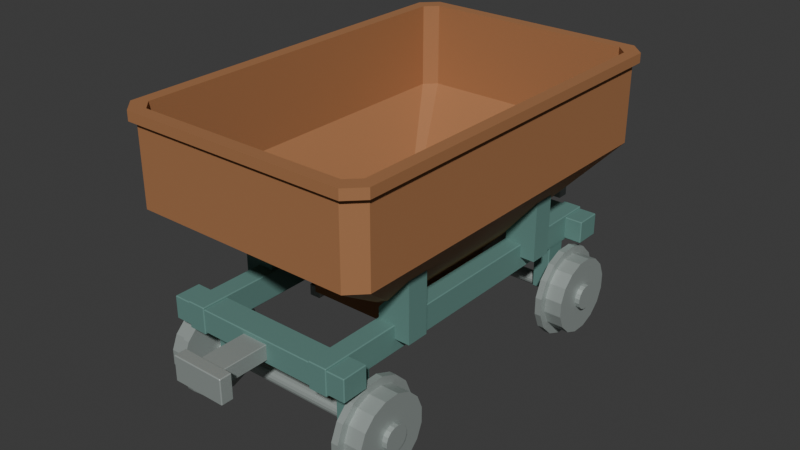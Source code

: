# Source: source.blend  (saved by Blender 4.3.34; exported with 4.5.12 LTS)
import bpy
from mathutils import Matrix  # noqa: F401  (used for matrix-valued properties, if any)

bpy.ops.wm.read_factory_settings(use_empty=True)
scene = bpy.context.scene
scene.name = 'Scene'

# ---- collections
col_collection = bpy.data.collections.new('Collection'); scene.collection.children.link(col_collection)

# ---- materials (node trees are filled in below, after node groups)
mat_oxideorange_hoppershell = bpy.data.materials.new('OxideOrange_HopperShell')
mat_oxideorange_hoppershell.diffuse_color = (0.4, 0.18, 0.075, 1.0)
mat_deepteal_supportframe = bpy.data.materials.new('DeepTeal_SupportFrame')
mat_deepteal_supportframe.diffuse_color = (0.13, 0.27, 0.24, 1.0)
mat_restrainedsteel_runninggear = bpy.data.materials.new('RestrainedSteel_RunningGear')
mat_restrainedsteel_runninggear.diffuse_color = (0.39, 0.44, 0.42, 1.0)

# ---- material node trees
mat_oxideorange_hoppershell.use_nodes = True; mat_oxideorange_hoppershell.node_tree.nodes.clear()
_N = mat_oxideorange_hoppershell.node_tree.nodes; _L = mat_oxideorange_hoppershell.node_tree.links
n0 = _N.new('ShaderNodeBsdfPrincipled'); n0.name = 'Principled BSDF'; n0.location = (10, 300)
n0.inputs[0].default_value = (0.4, 0.18, 0.075, 1.0)
n0.inputs[1].default_value = 0.08
n0.inputs[2].default_value = 0.71
n1 = _N.new('ShaderNodeOutputMaterial'); n1.name = 'Material Output'; n1.location = (300, 300)
_L.new(n0.outputs[0], n1.inputs[0])
n1.is_active_output = True
mat_deepteal_supportframe.use_nodes = True; mat_deepteal_supportframe.node_tree.nodes.clear()
_N = mat_deepteal_supportframe.node_tree.nodes; _L = mat_deepteal_supportframe.node_tree.links
n0 = _N.new('ShaderNodeBsdfPrincipled'); n0.name = 'Principled BSDF'; n0.location = (10, 300)
n0.inputs[0].default_value = (0.13, 0.27, 0.24, 1.0)
n0.inputs[1].default_value = 0.12
n0.inputs[2].default_value = 0.7
n1 = _N.new('ShaderNodeOutputMaterial'); n1.name = 'Material Output'; n1.location = (300, 300)
_L.new(n0.outputs[0], n1.inputs[0])
n1.is_active_output = True
mat_restrainedsteel_runninggear.use_nodes = True; mat_restrainedsteel_runninggear.node_tree.nodes.clear()
_N = mat_restrainedsteel_runninggear.node_tree.nodes; _L = mat_restrainedsteel_runninggear.node_tree.links
n0 = _N.new('ShaderNodeBsdfPrincipled'); n0.name = 'Principled BSDF'; n0.location = (10, 300)
n0.inputs[0].default_value = (0.39, 0.44, 0.42, 1.0)
n0.inputs[1].default_value = 0.42
n0.inputs[2].default_value = 0.58
n1 = _N.new('ShaderNodeOutputMaterial'); n1.name = 'Material Output'; n1.location = (300, 300)
_L.new(n0.outputs[0], n1.inputs[0])
n1.is_active_output = True

# ---- world
world_world = bpy.data.worlds.new('World'); scene.world = world_world
world_world.use_nodes = True; world_world.node_tree.nodes.clear()
_N = world_world.node_tree.nodes; _L = world_world.node_tree.links
n0 = _N.new('ShaderNodeOutputWorld'); n0.name = 'World Output'; n0.location = (300, 300)
n1 = _N.new('ShaderNodeBackground'); n1.name = 'Background'; n1.location = (10, 300)
n1.inputs[0].default_value = (0.05088, 0.05088, 0.05088, 1.0)
_L.new(n1.outputs[0], n0.inputs[0])
n0.is_active_output = True
world_world.color = (0.05088, 0.05088, 0.05088)
world_world.sun_shadow_jitter_overblur = 0.0

# ---- meshes
me_hopper_continuousthickopenshell = bpy.data.meshes.new('Hopper_ContinuousThickOpenShell')
me_hopper_continuousthickopenshell.from_pydata([(-0.22, -0.37, -0.52), (0.22, -0.37, -0.52), (0.25, -0.34, -0.52), (0.25, 0.34, -0.52), (0.22, 0.37, -0.52), (-0.22, 0.37, -0.52), (-0.25, 0.34, -0.52), (-0.25, -0.34, -0.52), (-0.22, -0.37, -0.42), (0.22, -0.37, -0.42), (0.25, -0.34, -0.42), (0.25, 0.34, -0.42), (0.22, 0.37, -0.42), (-0.22, 0.37, -0.42), (-0.25, 0.34, -0.42), (-0.25, -0.34, -0.42), (-0.57, -1.03, 0.06), (0.57, -1.03, 0.06), (0.65, -0.95, 0.06), (0.65, 0.95, 0.06), (0.57, 1.03, 0.06), (-0.57, 1.03, 0.06), (-0.65, 0.95, 0.06), (-0.65, -0.95, 0.06), (-0.57, -1.03, 0.47), (0.57, -1.03, 0.47), (0.65, -0.95, 0.47), (0.65, 0.95, 0.47), (0.57, 1.03, 0.47), (-0.57, 1.03, 0.47), (-0.65, 0.95, 0.47), (-0.65, -0.95, 0.47), (-0.595, -1.055, 0.47), (0.595, -1.055, 0.47), (0.675, -0.975, 0.47), (0.675, 0.975, 0.47), (0.595, 1.055, 0.47), (-0.595, 1.055, 0.47), (-0.675, 0.975, 0.47), (-0.675, -0.975, 0.47), (-0.595, -1.055, 0.52), (0.595, -1.055, 0.52), (0.675, -0.975, 0.52), (0.675, 0.975, 0.52), (0.595, 1.055, 0.52), (-0.595, 1.055, 0.52), (-0.675, 0.975, 0.52), (-0.675, -0.975, 0.52), (-0.55, -0.99, 0.52), (0.55, -0.99, 0.52), (0.61, -0.93, 0.52), (0.61, 0.93, 0.52), (0.55, 0.99, 0.52), (-0.55, 0.99, 0.52), (-0.61, 0.93, 0.52), (-0.61, -0.93, 0.52), (-0.55, -0.99, 0.08), (0.55, -0.99, 0.08), (0.61, -0.93, 0.08), (0.61, 0.93, 0.08), (0.55, 0.99, 0.08), (-0.55, 0.99, 0.08), (-0.61, 0.93, 0.08), (-0.61, -0.93, 0.08), (-0.19, -0.33, -0.4), (0.19, -0.33, -0.4), (0.21, -0.31, -0.4), (0.21, 0.31, -0.4), (0.19, 0.33, -0.4), (-0.19, 0.33, -0.4), (-0.21, 0.31, -0.4), (-0.21, -0.31, -0.4), (-0.19, -0.33, -0.52), (0.19, -0.33, -0.52), (0.21, -0.31, -0.52), (0.21, 0.31, -0.52), (0.19, 0.33, -0.52), (-0.19, 0.33, -0.52), (-0.21, 0.31, -0.52), (-0.21, -0.31, -0.52)], [], [(0, 1, 9, 8), (1, 2, 10, 9), (2, 3, 11, 10), (3, 4, 12, 11), (4, 5, 13, 12), (5, 6, 14, 13), (6, 7, 15, 14), (7, 0, 8, 15), (8, 9, 17, 16), (9, 10, 18, 17), (10, 11, 19, 18), (11, 12, 20, 19), (12, 13, 21, 20), (13, 14, 22, 21), (14, 15, 23, 22), (15, 8, 16, 23), (16, 17, 25, 24), (17, 18, 26, 25), (18, 19, 27, 26), (19, 20, 28, 27), (20, 21, 29, 28), (21, 22, 30, 29), (22, 23, 31, 30), (23, 16, 24, 31), (24, 25, 33, 32), (25, 26, 34, 33), (26, 27, 35, 34), (27, 28, 36, 35), (28, 29, 37, 36), (29, 30, 38, 37), (30, 31, 39, 38), (31, 24, 32, 39), (32, 33, 41, 40), (33, 34, 42, 41), (34, 35, 43, 42), (35, 36, 44, 43), (36, 37, 45, 44), (37, 38, 46, 45), (38, 39, 47, 46), (39, 32, 40, 47), (40, 41, 49, 48), (41, 42, 50, 49), (42, 43, 51, 50), (43, 44, 52, 51), (44, 45, 53, 52), (45, 46, 54, 53), (46, 47, 55, 54), (47, 40, 48, 55), (48, 49, 57, 56), (49, 50, 58, 57), (50, 51, 59, 58), (51, 52, 60, 59), (52, 53, 61, 60), (53, 54, 62, 61), (54, 55, 63, 62), (55, 48, 56, 63), (56, 57, 65, 64), (57, 58, 66, 65), (58, 59, 67, 66), (59, 60, 68, 67), (60, 61, 69, 68), (61, 62, 70, 69), (62, 63, 71, 70), (63, 56, 64, 71), (64, 65, 73, 72), (65, 66, 74, 73), (66, 67, 75, 74), (67, 68, 76, 75), (68, 69, 77, 76), (69, 70, 78, 77), (70, 71, 79, 78), (71, 64, 72, 79), (72, 73, 1, 0), (73, 74, 2, 1), (74, 75, 3, 2), (75, 76, 4, 3), (76, 77, 5, 4), (77, 78, 6, 5), (78, 79, 7, 6), (79, 72, 0, 7)])
me_hopper_continuousthickopenshell.materials.append(mat_oxideorange_hoppershell)
me_hopper_continuousthickopenshell.update()
me_chassis_left = bpy.data.meshes.new('Chassis_Left')
me_chassis_left.from_pydata([(-0.046, -0.975, -0.066), (-0.05, -0.971, -0.066), (-0.046, -0.971, -0.07), (0.046, -0.975, -0.066), (0.046, -0.971, -0.07), (0.05, -0.971, -0.066), (-0.05, 0.971, -0.066), (-0.046, 0.975, -0.066), (-0.046, 0.971, -0.07), (0.046, 0.975, -0.066), (0.05, 0.971, -0.066), (0.046, 0.971, -0.07), (-0.05, -0.971, 0.066), (-0.046, -0.975, 0.066), (-0.046, -0.971, 0.07), (0.046, -0.975, 0.066), (0.05, -0.971, 0.066), (0.046, -0.971, 0.07), (-0.05, 0.971, 0.066), (-0.046, 0.971, 0.07), (-0.046, 0.975, 0.066), (0.05, 0.971, 0.066), (0.046, 0.975, 0.066), (0.046, 0.971, 0.07)], [], [(1, 12, 18, 6), (2, 8, 11, 4), (14, 17, 23, 19), (5, 10, 21, 16), (7, 20, 22, 9), (0, 1, 2), (3, 4, 5), (6, 7, 8), (9, 10, 11), (12, 13, 14), (15, 16, 17), (18, 19, 20), (21, 22, 23), (2, 4, 3, 0), (1, 6, 8, 2), (7, 9, 11, 8), (4, 11, 10, 5), (14, 19, 18, 12), (13, 15, 17, 14), (16, 21, 23, 17), (19, 23, 22, 20), (0, 13, 12, 1), (5, 16, 15, 3), (6, 18, 20, 7), (9, 22, 21, 10), (0, 3, 15, 13)])
me_chassis_left.materials.append(mat_deepteal_supportframe)
me_chassis_left.update()
me_hopperbracket_left_front = bpy.data.meshes.new('HopperBracket_Left_Front')
me_hopperbracket_left_front.from_pydata([(0.08, -0.06, -0.15), (-0.09, -0.06, -0.15), (-0.09, -0.06, 0.182), (0.08, -0.06, -0.022), (0.08, 0.06, -0.15), (-0.09, 0.06, -0.15), (-0.09, 0.06, 0.182), (0.08, 0.06, -0.022)], [], [(3, 2, 1, 0), (4, 5, 6, 7), (0, 1, 5, 4), (1, 2, 6, 5), (2, 3, 7, 6), (3, 0, 4, 7)])
me_hopperbracket_left_front.materials.append(mat_deepteal_supportframe)
me_hopperbracket_left_front.update()
me_hopperbracket_left_rear = bpy.data.meshes.new('HopperBracket_Left_Rear')
me_hopperbracket_left_rear.from_pydata([(0.08, -0.06, -0.15), (-0.09, -0.06, -0.15), (-0.09, -0.06, 0.182), (0.08, -0.06, -0.022), (0.08, 0.06, -0.15), (-0.09, 0.06, -0.15), (-0.09, 0.06, 0.182), (0.08, 0.06, -0.022)], [], [(3, 2, 1, 0), (4, 5, 6, 7), (0, 1, 5, 4), (1, 2, 6, 5), (2, 3, 7, 6), (3, 0, 4, 7)])
me_hopperbracket_left_rear.materials.append(mat_deepteal_supportframe)
me_hopperbracket_left_rear.update()
me_gateguide_left = bpy.data.meshes.new('GateGuide_Left')
me_gateguide_left.from_pydata([(-0.028, -0.59, -0.028), (-0.03, -0.588, -0.028), (-0.028, -0.588, -0.03), (0.028, -0.59, -0.028), (0.028, -0.588, -0.03), (0.03, -0.588, -0.028), (-0.03, 0.588, -0.028), (-0.028, 0.59, -0.028), (-0.028, 0.588, -0.03), (0.028, 0.59, -0.028), (0.03, 0.588, -0.028), (0.028, 0.588, -0.03), (-0.03, -0.588, 0.028), (-0.028, -0.59, 0.028), (-0.028, -0.588, 0.03), (0.028, -0.59, 0.028), (0.03, -0.588, 0.028), (0.028, -0.588, 0.03), (-0.03, 0.588, 0.028), (-0.028, 0.588, 0.03), (-0.028, 0.59, 0.028), (0.03, 0.588, 0.028), (0.028, 0.59, 0.028), (0.028, 0.588, 0.03)], [], [(1, 12, 18, 6), (2, 8, 11, 4), (14, 17, 23, 19), (5, 10, 21, 16), (7, 20, 22, 9), (0, 1, 2), (3, 4, 5), (6, 7, 8), (9, 10, 11), (12, 13, 14), (15, 16, 17), (18, 19, 20), (21, 22, 23), (2, 4, 3, 0), (1, 6, 8, 2), (7, 9, 11, 8), (4, 11, 10, 5), (14, 19, 18, 12), (13, 15, 17, 14), (16, 21, 23, 17), (19, 23, 22, 20), (0, 13, 12, 1), (5, 16, 15, 3), (6, 18, 20, 7), (9, 22, 21, 10), (0, 3, 15, 13)])
me_gateguide_left.materials.append(mat_restrainedsteel_runninggear)
me_gateguide_left.update()
me_chassis_right = bpy.data.meshes.new('Chassis_Right')
me_chassis_right.from_pydata([(-0.046, -0.975, -0.066), (-0.05, -0.971, -0.066), (-0.046, -0.971, -0.07), (0.046, -0.975, -0.066), (0.046, -0.971, -0.07), (0.05, -0.971, -0.066), (-0.05, 0.971, -0.066), (-0.046, 0.975, -0.066), (-0.046, 0.971, -0.07), (0.046, 0.975, -0.066), (0.05, 0.971, -0.066), (0.046, 0.971, -0.07), (-0.05, -0.971, 0.066), (-0.046, -0.975, 0.066), (-0.046, -0.971, 0.07), (0.046, -0.975, 0.066), (0.05, -0.971, 0.066), (0.046, -0.971, 0.07), (-0.05, 0.971, 0.066), (-0.046, 0.971, 0.07), (-0.046, 0.975, 0.066), (0.05, 0.971, 0.066), (0.046, 0.975, 0.066), (0.046, 0.971, 0.07)], [], [(1, 12, 18, 6), (2, 8, 11, 4), (14, 17, 23, 19), (5, 10, 21, 16), (7, 20, 22, 9), (0, 1, 2), (3, 4, 5), (6, 7, 8), (9, 10, 11), (12, 13, 14), (15, 16, 17), (18, 19, 20), (21, 22, 23), (2, 4, 3, 0), (1, 6, 8, 2), (7, 9, 11, 8), (4, 11, 10, 5), (14, 19, 18, 12), (13, 15, 17, 14), (16, 21, 23, 17), (19, 23, 22, 20), (0, 13, 12, 1), (5, 16, 15, 3), (6, 18, 20, 7), (9, 22, 21, 10), (0, 3, 15, 13)])
me_chassis_right.materials.append(mat_deepteal_supportframe)
me_chassis_right.update()
me_hopperbracket_right_front = bpy.data.meshes.new('HopperBracket_Right_Front')
me_hopperbracket_right_front.from_pydata([(-0.08, -0.06, -0.15), (0.09, -0.06, -0.15), (0.09, -0.06, 0.182), (-0.08, -0.06, -0.022), (-0.08, 0.06, -0.15), (0.09, 0.06, -0.15), (0.09, 0.06, 0.182), (-0.08, 0.06, -0.022)], [], [(3, 0, 1, 2), (4, 7, 6, 5), (0, 4, 5, 1), (1, 5, 6, 2), (2, 6, 7, 3), (3, 7, 4, 0)])
me_hopperbracket_right_front.materials.append(mat_deepteal_supportframe)
me_hopperbracket_right_front.update()
me_hopperbracket_right_rear = bpy.data.meshes.new('HopperBracket_Right_Rear')
me_hopperbracket_right_rear.from_pydata([(-0.08, -0.06, -0.15), (0.09, -0.06, -0.15), (0.09, -0.06, 0.182), (-0.08, -0.06, -0.022), (-0.08, 0.06, -0.15), (0.09, 0.06, -0.15), (0.09, 0.06, 0.182), (-0.08, 0.06, -0.022)], [], [(3, 0, 1, 2), (4, 7, 6, 5), (0, 4, 5, 1), (1, 5, 6, 2), (2, 6, 7, 3), (3, 7, 4, 0)])
me_hopperbracket_right_rear.materials.append(mat_deepteal_supportframe)
me_hopperbracket_right_rear.update()
me_gateguide_right = bpy.data.meshes.new('GateGuide_Right')
me_gateguide_right.from_pydata([(-0.028, -0.59, -0.028), (-0.03, -0.588, -0.028), (-0.028, -0.588, -0.03), (0.028, -0.59, -0.028), (0.028, -0.588, -0.03), (0.03, -0.588, -0.028), (-0.03, 0.588, -0.028), (-0.028, 0.59, -0.028), (-0.028, 0.588, -0.03), (0.028, 0.59, -0.028), (0.03, 0.588, -0.028), (0.028, 0.588, -0.03), (-0.03, -0.588, 0.028), (-0.028, -0.59, 0.028), (-0.028, -0.588, 0.03), (0.028, -0.59, 0.028), (0.03, -0.588, 0.028), (0.028, -0.588, 0.03), (-0.03, 0.588, 0.028), (-0.028, 0.588, 0.03), (-0.028, 0.59, 0.028), (0.03, 0.588, 0.028), (0.028, 0.59, 0.028), (0.028, 0.588, 0.03)], [], [(1, 12, 18, 6), (2, 8, 11, 4), (14, 17, 23, 19), (5, 10, 21, 16), (7, 20, 22, 9), (0, 1, 2), (3, 4, 5), (6, 7, 8), (9, 10, 11), (12, 13, 14), (15, 16, 17), (18, 19, 20), (21, 22, 23), (2, 4, 3, 0), (1, 6, 8, 2), (7, 9, 11, 8), (4, 11, 10, 5), (14, 19, 18, 12), (13, 15, 17, 14), (16, 21, 23, 17), (19, 23, 22, 20), (0, 13, 12, 1), (5, 16, 15, 3), (6, 18, 20, 7), (9, 22, 21, 10), (0, 3, 15, 13)])
me_gateguide_right.materials.append(mat_restrainedsteel_runninggear)
me_gateguide_right.update()
me_gate_fixedpartlywithdrawn = bpy.data.meshes.new('Gate_FixedPartlyWithdrawn')
me_gate_fixedpartlywithdrawn.from_pydata([(-0.243, -0.375, -0.0105), (-0.245, -0.373, -0.0105), (-0.243, -0.373, -0.0125), (0.243, -0.375, -0.0105), (0.243, -0.373, -0.0125), (0.245, -0.373, -0.0105), (-0.245, 0.373, -0.0105), (-0.243, 0.375, -0.0105), (-0.243, 0.373, -0.0125), (0.243, 0.375, -0.0105), (0.245, 0.373, -0.0105), (0.243, 0.373, -0.0125), (-0.245, -0.373, 0.0105), (-0.243, -0.375, 0.0105), (-0.243, -0.373, 0.0125), (0.243, -0.375, 0.0105), (0.245, -0.373, 0.0105), (0.243, -0.373, 0.0125), (-0.245, 0.373, 0.0105), (-0.243, 0.373, 0.0125), (-0.243, 0.375, 0.0105), (0.245, 0.373, 0.0105), (0.243, 0.375, 0.0105), (0.243, 0.373, 0.0125)], [], [(1, 12, 18, 6), (2, 8, 11, 4), (14, 17, 23, 19), (5, 10, 21, 16), (7, 20, 22, 9), (0, 1, 2), (3, 4, 5), (6, 7, 8), (9, 10, 11), (12, 13, 14), (15, 16, 17), (18, 19, 20), (21, 22, 23), (2, 4, 3, 0), (1, 6, 8, 2), (7, 9, 11, 8), (4, 11, 10, 5), (14, 19, 18, 12), (13, 15, 17, 14), (16, 21, 23, 17), (19, 23, 22, 20), (0, 13, 12, 1), (5, 16, 15, 3), (6, 18, 20, 7), (9, 22, 21, 10), (0, 3, 15, 13)])
me_gate_fixedpartlywithdrawn.materials.append(mat_restrainedsteel_runninggear)
me_gate_fixedpartlywithdrawn.update()
me_crossmember_front = bpy.data.meshes.new('Crossmember_Front')
me_crossmember_front.from_pydata([(-0.511, -0.07, -0.056), (-0.515, -0.066, -0.056), (-0.511, -0.066, -0.06), (0.511, -0.07, -0.056), (0.511, -0.066, -0.06), (0.515, -0.066, -0.056), (-0.515, 0.066, -0.056), (-0.511, 0.07, -0.056), (-0.511, 0.066, -0.06), (0.511, 0.07, -0.056), (0.515, 0.066, -0.056), (0.511, 0.066, -0.06), (-0.515, -0.066, 0.056), (-0.511, -0.07, 0.056), (-0.511, -0.066, 0.06), (0.511, -0.07, 0.056), (0.515, -0.066, 0.056), (0.511, -0.066, 0.06), (-0.515, 0.066, 0.056), (-0.511, 0.066, 0.06), (-0.511, 0.07, 0.056), (0.515, 0.066, 0.056), (0.511, 0.07, 0.056), (0.511, 0.066, 0.06)], [], [(1, 12, 18, 6), (2, 8, 11, 4), (14, 17, 23, 19), (5, 10, 21, 16), (7, 20, 22, 9), (0, 1, 2), (3, 4, 5), (6, 7, 8), (9, 10, 11), (12, 13, 14), (15, 16, 17), (18, 19, 20), (21, 22, 23), (2, 4, 3, 0), (1, 6, 8, 2), (7, 9, 11, 8), (4, 11, 10, 5), (14, 19, 18, 12), (13, 15, 17, 14), (16, 21, 23, 17), (19, 23, 22, 20), (0, 13, 12, 1), (5, 16, 15, 3), (6, 18, 20, 7), (9, 22, 21, 10), (0, 3, 15, 13)])
me_crossmember_front.materials.append(mat_deepteal_supportframe)
me_crossmember_front.update()
me_crossmember_rear = bpy.data.meshes.new('Crossmember_Rear')
me_crossmember_rear.from_pydata([(-0.511, -0.07, -0.056), (-0.515, -0.066, -0.056), (-0.511, -0.066, -0.06), (0.511, -0.07, -0.056), (0.511, -0.066, -0.06), (0.515, -0.066, -0.056), (-0.515, 0.066, -0.056), (-0.511, 0.07, -0.056), (-0.511, 0.066, -0.06), (0.511, 0.07, -0.056), (0.515, 0.066, -0.056), (0.511, 0.066, -0.06), (-0.515, -0.066, 0.056), (-0.511, -0.07, 0.056), (-0.511, -0.066, 0.06), (0.511, -0.07, 0.056), (0.515, -0.066, 0.056), (0.511, -0.066, 0.06), (-0.515, 0.066, 0.056), (-0.511, 0.066, 0.06), (-0.511, 0.07, 0.056), (0.515, 0.066, 0.056), (0.511, 0.07, 0.056), (0.511, 0.066, 0.06)], [], [(1, 12, 18, 6), (2, 8, 11, 4), (14, 17, 23, 19), (5, 10, 21, 16), (7, 20, 22, 9), (0, 1, 2), (3, 4, 5), (6, 7, 8), (9, 10, 11), (12, 13, 14), (15, 16, 17), (18, 19, 20), (21, 22, 23), (2, 4, 3, 0), (1, 6, 8, 2), (7, 9, 11, 8), (4, 11, 10, 5), (14, 19, 18, 12), (13, 15, 17, 14), (16, 21, 23, 17), (19, 23, 22, 20), (0, 13, 12, 1), (5, 16, 15, 3), (6, 18, 20, 7), (9, 22, 21, 10), (0, 3, 15, 13)])
me_crossmember_rear.materials.append(mat_deepteal_supportframe)
me_crossmember_rear.update()
me_axle_front = bpy.data.meshes.new('Axle_Front')
me_axle_front.from_pydata([(-0.58, 0.006962, 0.035), (-0.58, 0.01983, 0.02967), (-0.58, 0.02967, 0.01983), (-0.58, 0.035, 0.006962), (-0.58, 0.035, -0.006962), (-0.58, 0.02967, -0.01983), (-0.58, 0.01983, -0.02967), (-0.58, 0.006962, -0.035), (-0.58, -0.006962, -0.035), (-0.58, -0.01983, -0.02967), (-0.58, -0.02967, -0.01983), (-0.58, -0.035, -0.006962), (-0.58, -0.035, 0.006962), (-0.58, -0.02967, 0.01983), (-0.58, -0.01983, 0.02967), (-0.58, -0.006962, 0.035), (0.58, 0.006962, 0.035), (0.58, 0.01983, 0.02967), (0.58, 0.02967, 0.01983), (0.58, 0.035, 0.006962), (0.58, 0.035, -0.006962), (0.58, 0.02967, -0.01983), (0.58, 0.01983, -0.02967), (0.58, 0.006962, -0.035), (0.58, -0.006962, -0.035), (0.58, -0.01983, -0.02967), (0.58, -0.02967, -0.01983), (0.58, -0.035, -0.006962), (0.58, -0.035, 0.006962), (0.58, -0.02967, 0.01983), (0.58, -0.01983, 0.02967), (0.58, -0.006962, 0.035)], [], [(15, 0, 1, 2, 3, 4, 5, 6, 7, 8, 9, 10, 11, 12, 13, 14), (16, 31, 30, 29, 28, 27, 26, 25, 24, 23, 22, 21, 20, 19, 18, 17), (0, 16, 17, 1), (1, 17, 18, 2), (2, 18, 19, 3), (3, 19, 20, 4), (4, 20, 21, 5), (5, 21, 22, 6), (6, 22, 23, 7), (7, 23, 24, 8), (8, 24, 25, 9), (9, 25, 26, 10), (10, 26, 27, 11), (11, 27, 28, 12), (12, 28, 29, 13), (13, 29, 30, 14), (14, 30, 31, 15), (15, 31, 16, 0)])
me_axle_front.materials.append(mat_restrainedsteel_runninggear)
me_axle_front.update()
me_tread_left_front = bpy.data.meshes.new('Tread_Left_Front')
me_tread_left_front.from_pydata([(-0.05, 0.03978, 0.2), (-0.05, 0.1133, 0.1696), (-0.05, 0.1696, 0.1133), (-0.05, 0.2, 0.03978), (-0.05, 0.2, -0.03978), (-0.05, 0.1696, -0.1133), (-0.05, 0.1133, -0.1696), (-0.05, 0.03978, -0.2), (-0.05, -0.03978, -0.2), (-0.05, -0.1133, -0.1696), (-0.05, -0.1696, -0.1133), (-0.05, -0.2, -0.03978), (-0.05, -0.2, 0.03978), (-0.05, -0.1696, 0.1133), (-0.05, -0.1133, 0.1696), (-0.05, -0.03978, 0.2), (0.05, 0.03978, 0.2), (0.05, 0.1133, 0.1696), (0.05, 0.1696, 0.1133), (0.05, 0.2, 0.03978), (0.05, 0.2, -0.03978), (0.05, 0.1696, -0.1133), (0.05, 0.1133, -0.1696), (0.05, 0.03978, -0.2), (0.05, -0.03978, -0.2), (0.05, -0.1133, -0.1696), (0.05, -0.1696, -0.1133), (0.05, -0.2, -0.03978), (0.05, -0.2, 0.03978), (0.05, -0.1696, 0.1133), (0.05, -0.1133, 0.1696), (0.05, -0.03978, 0.2)], [], [(15, 0, 1, 2, 3, 4, 5, 6, 7, 8, 9, 10, 11, 12, 13, 14), (16, 31, 30, 29, 28, 27, 26, 25, 24, 23, 22, 21, 20, 19, 18, 17), (0, 16, 17, 1), (1, 17, 18, 2), (2, 18, 19, 3), (3, 19, 20, 4), (4, 20, 21, 5), (5, 21, 22, 6), (6, 22, 23, 7), (7, 23, 24, 8), (8, 24, 25, 9), (9, 25, 26, 10), (10, 26, 27, 11), (11, 27, 28, 12), (12, 28, 29, 13), (13, 29, 30, 14), (14, 30, 31, 15), (15, 31, 16, 0)])
me_tread_left_front.materials.append(mat_restrainedsteel_runninggear)
me_tread_left_front.update()
me_flange_left_front = bpy.data.meshes.new('Flange_Left_Front')
me_flange_left_front.from_pydata([(-0.0175, 0.04774, 0.24), (-0.0175, 0.1359, 0.2035), (-0.0175, 0.2035, 0.1359), (-0.0175, 0.24, 0.04774), (-0.0175, 0.24, -0.04774), (-0.0175, 0.2035, -0.1359), (-0.0175, 0.1359, -0.2035), (-0.0175, 0.04774, -0.24), (-0.0175, -0.04774, -0.24), (-0.0175, -0.1359, -0.2035), (-0.0175, -0.2035, -0.1359), (-0.0175, -0.24, -0.04774), (-0.0175, -0.24, 0.04774), (-0.0175, -0.2035, 0.1359), (-0.0175, -0.1359, 0.2035), (-0.0175, -0.04774, 0.24), (0.0175, 0.04774, 0.24), (0.0175, 0.1359, 0.2035), (0.0175, 0.2035, 0.1359), (0.0175, 0.24, 0.04774), (0.0175, 0.24, -0.04774), (0.0175, 0.2035, -0.1359), (0.0175, 0.1359, -0.2035), (0.0175, 0.04774, -0.24), (0.0175, -0.04774, -0.24), (0.0175, -0.1359, -0.2035), (0.0175, -0.2035, -0.1359), (0.0175, -0.24, -0.04774), (0.0175, -0.24, 0.04774), (0.0175, -0.2035, 0.1359), (0.0175, -0.1359, 0.2035), (0.0175, -0.04774, 0.24)], [], [(15, 0, 1, 2, 3, 4, 5, 6, 7, 8, 9, 10, 11, 12, 13, 14), (16, 31, 30, 29, 28, 27, 26, 25, 24, 23, 22, 21, 20, 19, 18, 17), (0, 16, 17, 1), (1, 17, 18, 2), (2, 18, 19, 3), (3, 19, 20, 4), (4, 20, 21, 5), (5, 21, 22, 6), (6, 22, 23, 7), (7, 23, 24, 8), (8, 24, 25, 9), (9, 25, 26, 10), (10, 26, 27, 11), (11, 27, 28, 12), (12, 28, 29, 13), (13, 29, 30, 14), (14, 30, 31, 15), (15, 31, 16, 0)])
me_flange_left_front.materials.append(mat_restrainedsteel_runninggear)
me_flange_left_front.update()
me_hub_left_front = bpy.data.meshes.new('Hub_Left_Front')
me_hub_left_front.from_pydata([(-0.02, 0.01293, 0.065), (-0.02, 0.03682, 0.0551), (-0.02, 0.0551, 0.03682), (-0.02, 0.065, 0.01293), (-0.02, 0.065, -0.01293), (-0.02, 0.0551, -0.03682), (-0.02, 0.03682, -0.0551), (-0.02, 0.01293, -0.065), (-0.02, -0.01293, -0.065), (-0.02, -0.03682, -0.0551), (-0.02, -0.0551, -0.03682), (-0.02, -0.065, -0.01293), (-0.02, -0.065, 0.01293), (-0.02, -0.0551, 0.03682), (-0.02, -0.03682, 0.0551), (-0.02, -0.01293, 0.065), (0.02, 0.01293, 0.065), (0.02, 0.03682, 0.0551), (0.02, 0.0551, 0.03682), (0.02, 0.065, 0.01293), (0.02, 0.065, -0.01293), (0.02, 0.0551, -0.03682), (0.02, 0.03682, -0.0551), (0.02, 0.01293, -0.065), (0.02, -0.01293, -0.065), (0.02, -0.03682, -0.0551), (0.02, -0.0551, -0.03682), (0.02, -0.065, -0.01293), (0.02, -0.065, 0.01293), (0.02, -0.0551, 0.03682), (0.02, -0.03682, 0.0551), (0.02, -0.01293, 0.065)], [], [(15, 0, 1, 2, 3, 4, 5, 6, 7, 8, 9, 10, 11, 12, 13, 14), (16, 31, 30, 29, 28, 27, 26, 25, 24, 23, 22, 21, 20, 19, 18, 17), (0, 16, 17, 1), (1, 17, 18, 2), (2, 18, 19, 3), (3, 19, 20, 4), (4, 20, 21, 5), (5, 21, 22, 6), (6, 22, 23, 7), (7, 23, 24, 8), (8, 24, 25, 9), (9, 25, 26, 10), (10, 26, 27, 11), (11, 27, 28, 12), (12, 28, 29, 13), (13, 29, 30, 14), (14, 30, 31, 15), (15, 31, 16, 0)])
me_hub_left_front.materials.append(mat_restrainedsteel_runninggear)
me_hub_left_front.update()
me_axlehanger_left_front = bpy.data.meshes.new('AxleHanger_Left_Front')
me_axlehanger_left_front.from_pydata([(-0.041, -0.06, -0.136), (-0.045, -0.056, -0.136), (-0.041, -0.056, -0.14), (0.041, -0.06, -0.136), (0.041, -0.056, -0.14), (0.045, -0.056, -0.136), (-0.045, 0.056, -0.136), (-0.041, 0.06, -0.136), (-0.041, 0.056, -0.14), (0.041, 0.06, -0.136), (0.045, 0.056, -0.136), (0.041, 0.056, -0.14), (-0.045, -0.056, 0.136), (-0.041, -0.06, 0.136), (-0.041, -0.056, 0.14), (0.041, -0.06, 0.136), (0.045, -0.056, 0.136), (0.041, -0.056, 0.14), (-0.045, 0.056, 0.136), (-0.041, 0.056, 0.14), (-0.041, 0.06, 0.136), (0.045, 0.056, 0.136), (0.041, 0.06, 0.136), (0.041, 0.056, 0.14)], [], [(1, 12, 18, 6), (2, 8, 11, 4), (14, 17, 23, 19), (5, 10, 21, 16), (7, 20, 22, 9), (0, 1, 2), (3, 4, 5), (6, 7, 8), (9, 10, 11), (12, 13, 14), (15, 16, 17), (18, 19, 20), (21, 22, 23), (2, 4, 3, 0), (1, 6, 8, 2), (7, 9, 11, 8), (4, 11, 10, 5), (14, 19, 18, 12), (13, 15, 17, 14), (16, 21, 23, 17), (19, 23, 22, 20), (0, 13, 12, 1), (5, 16, 15, 3), (6, 18, 20, 7), (9, 22, 21, 10), (0, 3, 15, 13)])
me_axlehanger_left_front.materials.append(mat_deepteal_supportframe)
me_axlehanger_left_front.update()
me_tread_right_front = bpy.data.meshes.new('Tread_Right_Front')
me_tread_right_front.from_pydata([(-0.05, 0.03978, 0.2), (-0.05, 0.1133, 0.1696), (-0.05, 0.1696, 0.1133), (-0.05, 0.2, 0.03978), (-0.05, 0.2, -0.03978), (-0.05, 0.1696, -0.1133), (-0.05, 0.1133, -0.1696), (-0.05, 0.03978, -0.2), (-0.05, -0.03978, -0.2), (-0.05, -0.1133, -0.1696), (-0.05, -0.1696, -0.1133), (-0.05, -0.2, -0.03978), (-0.05, -0.2, 0.03978), (-0.05, -0.1696, 0.1133), (-0.05, -0.1133, 0.1696), (-0.05, -0.03978, 0.2), (0.05, 0.03978, 0.2), (0.05, 0.1133, 0.1696), (0.05, 0.1696, 0.1133), (0.05, 0.2, 0.03978), (0.05, 0.2, -0.03978), (0.05, 0.1696, -0.1133), (0.05, 0.1133, -0.1696), (0.05, 0.03978, -0.2), (0.05, -0.03978, -0.2), (0.05, -0.1133, -0.1696), (0.05, -0.1696, -0.1133), (0.05, -0.2, -0.03978), (0.05, -0.2, 0.03978), (0.05, -0.1696, 0.1133), (0.05, -0.1133, 0.1696), (0.05, -0.03978, 0.2)], [], [(15, 0, 1, 2, 3, 4, 5, 6, 7, 8, 9, 10, 11, 12, 13, 14), (16, 31, 30, 29, 28, 27, 26, 25, 24, 23, 22, 21, 20, 19, 18, 17), (0, 16, 17, 1), (1, 17, 18, 2), (2, 18, 19, 3), (3, 19, 20, 4), (4, 20, 21, 5), (5, 21, 22, 6), (6, 22, 23, 7), (7, 23, 24, 8), (8, 24, 25, 9), (9, 25, 26, 10), (10, 26, 27, 11), (11, 27, 28, 12), (12, 28, 29, 13), (13, 29, 30, 14), (14, 30, 31, 15), (15, 31, 16, 0)])
me_tread_right_front.materials.append(mat_restrainedsteel_runninggear)
me_tread_right_front.update()
me_flange_right_front = bpy.data.meshes.new('Flange_Right_Front')
me_flange_right_front.from_pydata([(-0.0175, 0.04774, 0.24), (-0.0175, 0.1359, 0.2035), (-0.0175, 0.2035, 0.1359), (-0.0175, 0.24, 0.04774), (-0.0175, 0.24, -0.04774), (-0.0175, 0.2035, -0.1359), (-0.0175, 0.1359, -0.2035), (-0.0175, 0.04774, -0.24), (-0.0175, -0.04774, -0.24), (-0.0175, -0.1359, -0.2035), (-0.0175, -0.2035, -0.1359), (-0.0175, -0.24, -0.04774), (-0.0175, -0.24, 0.04774), (-0.0175, -0.2035, 0.1359), (-0.0175, -0.1359, 0.2035), (-0.0175, -0.04774, 0.24), (0.0175, 0.04774, 0.24), (0.0175, 0.1359, 0.2035), (0.0175, 0.2035, 0.1359), (0.0175, 0.24, 0.04774), (0.0175, 0.24, -0.04774), (0.0175, 0.2035, -0.1359), (0.0175, 0.1359, -0.2035), (0.0175, 0.04774, -0.24), (0.0175, -0.04774, -0.24), (0.0175, -0.1359, -0.2035), (0.0175, -0.2035, -0.1359), (0.0175, -0.24, -0.04774), (0.0175, -0.24, 0.04774), (0.0175, -0.2035, 0.1359), (0.0175, -0.1359, 0.2035), (0.0175, -0.04774, 0.24)], [], [(15, 0, 1, 2, 3, 4, 5, 6, 7, 8, 9, 10, 11, 12, 13, 14), (16, 31, 30, 29, 28, 27, 26, 25, 24, 23, 22, 21, 20, 19, 18, 17), (0, 16, 17, 1), (1, 17, 18, 2), (2, 18, 19, 3), (3, 19, 20, 4), (4, 20, 21, 5), (5, 21, 22, 6), (6, 22, 23, 7), (7, 23, 24, 8), (8, 24, 25, 9), (9, 25, 26, 10), (10, 26, 27, 11), (11, 27, 28, 12), (12, 28, 29, 13), (13, 29, 30, 14), (14, 30, 31, 15), (15, 31, 16, 0)])
me_flange_right_front.materials.append(mat_restrainedsteel_runninggear)
me_flange_right_front.update()
me_hub_right_front = bpy.data.meshes.new('Hub_Right_Front')
me_hub_right_front.from_pydata([(-0.02, 0.01293, 0.065), (-0.02, 0.03682, 0.0551), (-0.02, 0.0551, 0.03682), (-0.02, 0.065, 0.01293), (-0.02, 0.065, -0.01293), (-0.02, 0.0551, -0.03682), (-0.02, 0.03682, -0.0551), (-0.02, 0.01293, -0.065), (-0.02, -0.01293, -0.065), (-0.02, -0.03682, -0.0551), (-0.02, -0.0551, -0.03682), (-0.02, -0.065, -0.01293), (-0.02, -0.065, 0.01293), (-0.02, -0.0551, 0.03682), (-0.02, -0.03682, 0.0551), (-0.02, -0.01293, 0.065), (0.02, 0.01293, 0.065), (0.02, 0.03682, 0.0551), (0.02, 0.0551, 0.03682), (0.02, 0.065, 0.01293), (0.02, 0.065, -0.01293), (0.02, 0.0551, -0.03682), (0.02, 0.03682, -0.0551), (0.02, 0.01293, -0.065), (0.02, -0.01293, -0.065), (0.02, -0.03682, -0.0551), (0.02, -0.0551, -0.03682), (0.02, -0.065, -0.01293), (0.02, -0.065, 0.01293), (0.02, -0.0551, 0.03682), (0.02, -0.03682, 0.0551), (0.02, -0.01293, 0.065)], [], [(15, 0, 1, 2, 3, 4, 5, 6, 7, 8, 9, 10, 11, 12, 13, 14), (16, 31, 30, 29, 28, 27, 26, 25, 24, 23, 22, 21, 20, 19, 18, 17), (0, 16, 17, 1), (1, 17, 18, 2), (2, 18, 19, 3), (3, 19, 20, 4), (4, 20, 21, 5), (5, 21, 22, 6), (6, 22, 23, 7), (7, 23, 24, 8), (8, 24, 25, 9), (9, 25, 26, 10), (10, 26, 27, 11), (11, 27, 28, 12), (12, 28, 29, 13), (13, 29, 30, 14), (14, 30, 31, 15), (15, 31, 16, 0)])
me_hub_right_front.materials.append(mat_restrainedsteel_runninggear)
me_hub_right_front.update()
me_axlehanger_right_front = bpy.data.meshes.new('AxleHanger_Right_Front')
me_axlehanger_right_front.from_pydata([(-0.041, -0.06, -0.136), (-0.045, -0.056, -0.136), (-0.041, -0.056, -0.14), (0.041, -0.06, -0.136), (0.041, -0.056, -0.14), (0.045, -0.056, -0.136), (-0.045, 0.056, -0.136), (-0.041, 0.06, -0.136), (-0.041, 0.056, -0.14), (0.041, 0.06, -0.136), (0.045, 0.056, -0.136), (0.041, 0.056, -0.14), (-0.045, -0.056, 0.136), (-0.041, -0.06, 0.136), (-0.041, -0.056, 0.14), (0.041, -0.06, 0.136), (0.045, -0.056, 0.136), (0.041, -0.056, 0.14), (-0.045, 0.056, 0.136), (-0.041, 0.056, 0.14), (-0.041, 0.06, 0.136), (0.045, 0.056, 0.136), (0.041, 0.06, 0.136), (0.041, 0.056, 0.14)], [], [(1, 12, 18, 6), (2, 8, 11, 4), (14, 17, 23, 19), (5, 10, 21, 16), (7, 20, 22, 9), (0, 1, 2), (3, 4, 5), (6, 7, 8), (9, 10, 11), (12, 13, 14), (15, 16, 17), (18, 19, 20), (21, 22, 23), (2, 4, 3, 0), (1, 6, 8, 2), (7, 9, 11, 8), (4, 11, 10, 5), (14, 19, 18, 12), (13, 15, 17, 14), (16, 21, 23, 17), (19, 23, 22, 20), (0, 13, 12, 1), (5, 16, 15, 3), (6, 18, 20, 7), (9, 22, 21, 10), (0, 3, 15, 13)])
me_axlehanger_right_front.materials.append(mat_deepteal_supportframe)
me_axlehanger_right_front.update()
me_axle_rear = bpy.data.meshes.new('Axle_Rear')
me_axle_rear.from_pydata([(-0.58, 0.006962, 0.035), (-0.58, 0.01983, 0.02967), (-0.58, 0.02967, 0.01983), (-0.58, 0.035, 0.006962), (-0.58, 0.035, -0.006962), (-0.58, 0.02967, -0.01983), (-0.58, 0.01983, -0.02967), (-0.58, 0.006962, -0.035), (-0.58, -0.006962, -0.035), (-0.58, -0.01983, -0.02967), (-0.58, -0.02967, -0.01983), (-0.58, -0.035, -0.006962), (-0.58, -0.035, 0.006962), (-0.58, -0.02967, 0.01983), (-0.58, -0.01983, 0.02967), (-0.58, -0.006962, 0.035), (0.58, 0.006962, 0.035), (0.58, 0.01983, 0.02967), (0.58, 0.02967, 0.01983), (0.58, 0.035, 0.006962), (0.58, 0.035, -0.006962), (0.58, 0.02967, -0.01983), (0.58, 0.01983, -0.02967), (0.58, 0.006962, -0.035), (0.58, -0.006962, -0.035), (0.58, -0.01983, -0.02967), (0.58, -0.02967, -0.01983), (0.58, -0.035, -0.006962), (0.58, -0.035, 0.006962), (0.58, -0.02967, 0.01983), (0.58, -0.01983, 0.02967), (0.58, -0.006962, 0.035)], [], [(15, 0, 1, 2, 3, 4, 5, 6, 7, 8, 9, 10, 11, 12, 13, 14), (16, 31, 30, 29, 28, 27, 26, 25, 24, 23, 22, 21, 20, 19, 18, 17), (0, 16, 17, 1), (1, 17, 18, 2), (2, 18, 19, 3), (3, 19, 20, 4), (4, 20, 21, 5), (5, 21, 22, 6), (6, 22, 23, 7), (7, 23, 24, 8), (8, 24, 25, 9), (9, 25, 26, 10), (10, 26, 27, 11), (11, 27, 28, 12), (12, 28, 29, 13), (13, 29, 30, 14), (14, 30, 31, 15), (15, 31, 16, 0)])
me_axle_rear.materials.append(mat_restrainedsteel_runninggear)
me_axle_rear.update()
me_tread_left_rear = bpy.data.meshes.new('Tread_Left_Rear')
me_tread_left_rear.from_pydata([(-0.05, 0.03978, 0.2), (-0.05, 0.1133, 0.1696), (-0.05, 0.1696, 0.1133), (-0.05, 0.2, 0.03978), (-0.05, 0.2, -0.03978), (-0.05, 0.1696, -0.1133), (-0.05, 0.1133, -0.1696), (-0.05, 0.03978, -0.2), (-0.05, -0.03978, -0.2), (-0.05, -0.1133, -0.1696), (-0.05, -0.1696, -0.1133), (-0.05, -0.2, -0.03978), (-0.05, -0.2, 0.03978), (-0.05, -0.1696, 0.1133), (-0.05, -0.1133, 0.1696), (-0.05, -0.03978, 0.2), (0.05, 0.03978, 0.2), (0.05, 0.1133, 0.1696), (0.05, 0.1696, 0.1133), (0.05, 0.2, 0.03978), (0.05, 0.2, -0.03978), (0.05, 0.1696, -0.1133), (0.05, 0.1133, -0.1696), (0.05, 0.03978, -0.2), (0.05, -0.03978, -0.2), (0.05, -0.1133, -0.1696), (0.05, -0.1696, -0.1133), (0.05, -0.2, -0.03978), (0.05, -0.2, 0.03978), (0.05, -0.1696, 0.1133), (0.05, -0.1133, 0.1696), (0.05, -0.03978, 0.2)], [], [(15, 0, 1, 2, 3, 4, 5, 6, 7, 8, 9, 10, 11, 12, 13, 14), (16, 31, 30, 29, 28, 27, 26, 25, 24, 23, 22, 21, 20, 19, 18, 17), (0, 16, 17, 1), (1, 17, 18, 2), (2, 18, 19, 3), (3, 19, 20, 4), (4, 20, 21, 5), (5, 21, 22, 6), (6, 22, 23, 7), (7, 23, 24, 8), (8, 24, 25, 9), (9, 25, 26, 10), (10, 26, 27, 11), (11, 27, 28, 12), (12, 28, 29, 13), (13, 29, 30, 14), (14, 30, 31, 15), (15, 31, 16, 0)])
me_tread_left_rear.materials.append(mat_restrainedsteel_runninggear)
me_tread_left_rear.update()
me_flange_left_rear = bpy.data.meshes.new('Flange_Left_Rear')
me_flange_left_rear.from_pydata([(-0.0175, 0.04774, 0.24), (-0.0175, 0.1359, 0.2035), (-0.0175, 0.2035, 0.1359), (-0.0175, 0.24, 0.04774), (-0.0175, 0.24, -0.04774), (-0.0175, 0.2035, -0.1359), (-0.0175, 0.1359, -0.2035), (-0.0175, 0.04774, -0.24), (-0.0175, -0.04774, -0.24), (-0.0175, -0.1359, -0.2035), (-0.0175, -0.2035, -0.1359), (-0.0175, -0.24, -0.04774), (-0.0175, -0.24, 0.04774), (-0.0175, -0.2035, 0.1359), (-0.0175, -0.1359, 0.2035), (-0.0175, -0.04774, 0.24), (0.0175, 0.04774, 0.24), (0.0175, 0.1359, 0.2035), (0.0175, 0.2035, 0.1359), (0.0175, 0.24, 0.04774), (0.0175, 0.24, -0.04774), (0.0175, 0.2035, -0.1359), (0.0175, 0.1359, -0.2035), (0.0175, 0.04774, -0.24), (0.0175, -0.04774, -0.24), (0.0175, -0.1359, -0.2035), (0.0175, -0.2035, -0.1359), (0.0175, -0.24, -0.04774), (0.0175, -0.24, 0.04774), (0.0175, -0.2035, 0.1359), (0.0175, -0.1359, 0.2035), (0.0175, -0.04774, 0.24)], [], [(15, 0, 1, 2, 3, 4, 5, 6, 7, 8, 9, 10, 11, 12, 13, 14), (16, 31, 30, 29, 28, 27, 26, 25, 24, 23, 22, 21, 20, 19, 18, 17), (0, 16, 17, 1), (1, 17, 18, 2), (2, 18, 19, 3), (3, 19, 20, 4), (4, 20, 21, 5), (5, 21, 22, 6), (6, 22, 23, 7), (7, 23, 24, 8), (8, 24, 25, 9), (9, 25, 26, 10), (10, 26, 27, 11), (11, 27, 28, 12), (12, 28, 29, 13), (13, 29, 30, 14), (14, 30, 31, 15), (15, 31, 16, 0)])
me_flange_left_rear.materials.append(mat_restrainedsteel_runninggear)
me_flange_left_rear.update()
me_hub_left_rear = bpy.data.meshes.new('Hub_Left_Rear')
me_hub_left_rear.from_pydata([(-0.02, 0.01293, 0.065), (-0.02, 0.03682, 0.0551), (-0.02, 0.0551, 0.03682), (-0.02, 0.065, 0.01293), (-0.02, 0.065, -0.01293), (-0.02, 0.0551, -0.03682), (-0.02, 0.03682, -0.0551), (-0.02, 0.01293, -0.065), (-0.02, -0.01293, -0.065), (-0.02, -0.03682, -0.0551), (-0.02, -0.0551, -0.03682), (-0.02, -0.065, -0.01293), (-0.02, -0.065, 0.01293), (-0.02, -0.0551, 0.03682), (-0.02, -0.03682, 0.0551), (-0.02, -0.01293, 0.065), (0.02, 0.01293, 0.065), (0.02, 0.03682, 0.0551), (0.02, 0.0551, 0.03682), (0.02, 0.065, 0.01293), (0.02, 0.065, -0.01293), (0.02, 0.0551, -0.03682), (0.02, 0.03682, -0.0551), (0.02, 0.01293, -0.065), (0.02, -0.01293, -0.065), (0.02, -0.03682, -0.0551), (0.02, -0.0551, -0.03682), (0.02, -0.065, -0.01293), (0.02, -0.065, 0.01293), (0.02, -0.0551, 0.03682), (0.02, -0.03682, 0.0551), (0.02, -0.01293, 0.065)], [], [(15, 0, 1, 2, 3, 4, 5, 6, 7, 8, 9, 10, 11, 12, 13, 14), (16, 31, 30, 29, 28, 27, 26, 25, 24, 23, 22, 21, 20, 19, 18, 17), (0, 16, 17, 1), (1, 17, 18, 2), (2, 18, 19, 3), (3, 19, 20, 4), (4, 20, 21, 5), (5, 21, 22, 6), (6, 22, 23, 7), (7, 23, 24, 8), (8, 24, 25, 9), (9, 25, 26, 10), (10, 26, 27, 11), (11, 27, 28, 12), (12, 28, 29, 13), (13, 29, 30, 14), (14, 30, 31, 15), (15, 31, 16, 0)])
me_hub_left_rear.materials.append(mat_restrainedsteel_runninggear)
me_hub_left_rear.update()
me_axlehanger_left_rear = bpy.data.meshes.new('AxleHanger_Left_Rear')
me_axlehanger_left_rear.from_pydata([(-0.041, -0.06, -0.136), (-0.045, -0.056, -0.136), (-0.041, -0.056, -0.14), (0.041, -0.06, -0.136), (0.041, -0.056, -0.14), (0.045, -0.056, -0.136), (-0.045, 0.056, -0.136), (-0.041, 0.06, -0.136), (-0.041, 0.056, -0.14), (0.041, 0.06, -0.136), (0.045, 0.056, -0.136), (0.041, 0.056, -0.14), (-0.045, -0.056, 0.136), (-0.041, -0.06, 0.136), (-0.041, -0.056, 0.14), (0.041, -0.06, 0.136), (0.045, -0.056, 0.136), (0.041, -0.056, 0.14), (-0.045, 0.056, 0.136), (-0.041, 0.056, 0.14), (-0.041, 0.06, 0.136), (0.045, 0.056, 0.136), (0.041, 0.06, 0.136), (0.041, 0.056, 0.14)], [], [(1, 12, 18, 6), (2, 8, 11, 4), (14, 17, 23, 19), (5, 10, 21, 16), (7, 20, 22, 9), (0, 1, 2), (3, 4, 5), (6, 7, 8), (9, 10, 11), (12, 13, 14), (15, 16, 17), (18, 19, 20), (21, 22, 23), (2, 4, 3, 0), (1, 6, 8, 2), (7, 9, 11, 8), (4, 11, 10, 5), (14, 19, 18, 12), (13, 15, 17, 14), (16, 21, 23, 17), (19, 23, 22, 20), (0, 13, 12, 1), (5, 16, 15, 3), (6, 18, 20, 7), (9, 22, 21, 10), (0, 3, 15, 13)])
me_axlehanger_left_rear.materials.append(mat_deepteal_supportframe)
me_axlehanger_left_rear.update()
me_tread_right_rear = bpy.data.meshes.new('Tread_Right_Rear')
me_tread_right_rear.from_pydata([(-0.05, 0.03978, 0.2), (-0.05, 0.1133, 0.1696), (-0.05, 0.1696, 0.1133), (-0.05, 0.2, 0.03978), (-0.05, 0.2, -0.03978), (-0.05, 0.1696, -0.1133), (-0.05, 0.1133, -0.1696), (-0.05, 0.03978, -0.2), (-0.05, -0.03978, -0.2), (-0.05, -0.1133, -0.1696), (-0.05, -0.1696, -0.1133), (-0.05, -0.2, -0.03978), (-0.05, -0.2, 0.03978), (-0.05, -0.1696, 0.1133), (-0.05, -0.1133, 0.1696), (-0.05, -0.03978, 0.2), (0.05, 0.03978, 0.2), (0.05, 0.1133, 0.1696), (0.05, 0.1696, 0.1133), (0.05, 0.2, 0.03978), (0.05, 0.2, -0.03978), (0.05, 0.1696, -0.1133), (0.05, 0.1133, -0.1696), (0.05, 0.03978, -0.2), (0.05, -0.03978, -0.2), (0.05, -0.1133, -0.1696), (0.05, -0.1696, -0.1133), (0.05, -0.2, -0.03978), (0.05, -0.2, 0.03978), (0.05, -0.1696, 0.1133), (0.05, -0.1133, 0.1696), (0.05, -0.03978, 0.2)], [], [(15, 0, 1, 2, 3, 4, 5, 6, 7, 8, 9, 10, 11, 12, 13, 14), (16, 31, 30, 29, 28, 27, 26, 25, 24, 23, 22, 21, 20, 19, 18, 17), (0, 16, 17, 1), (1, 17, 18, 2), (2, 18, 19, 3), (3, 19, 20, 4), (4, 20, 21, 5), (5, 21, 22, 6), (6, 22, 23, 7), (7, 23, 24, 8), (8, 24, 25, 9), (9, 25, 26, 10), (10, 26, 27, 11), (11, 27, 28, 12), (12, 28, 29, 13), (13, 29, 30, 14), (14, 30, 31, 15), (15, 31, 16, 0)])
me_tread_right_rear.materials.append(mat_restrainedsteel_runninggear)
me_tread_right_rear.update()
me_flange_right_rear = bpy.data.meshes.new('Flange_Right_Rear')
me_flange_right_rear.from_pydata([(-0.0175, 0.04774, 0.24), (-0.0175, 0.1359, 0.2035), (-0.0175, 0.2035, 0.1359), (-0.0175, 0.24, 0.04774), (-0.0175, 0.24, -0.04774), (-0.0175, 0.2035, -0.1359), (-0.0175, 0.1359, -0.2035), (-0.0175, 0.04774, -0.24), (-0.0175, -0.04774, -0.24), (-0.0175, -0.1359, -0.2035), (-0.0175, -0.2035, -0.1359), (-0.0175, -0.24, -0.04774), (-0.0175, -0.24, 0.04774), (-0.0175, -0.2035, 0.1359), (-0.0175, -0.1359, 0.2035), (-0.0175, -0.04774, 0.24), (0.0175, 0.04774, 0.24), (0.0175, 0.1359, 0.2035), (0.0175, 0.2035, 0.1359), (0.0175, 0.24, 0.04774), (0.0175, 0.24, -0.04774), (0.0175, 0.2035, -0.1359), (0.0175, 0.1359, -0.2035), (0.0175, 0.04774, -0.24), (0.0175, -0.04774, -0.24), (0.0175, -0.1359, -0.2035), (0.0175, -0.2035, -0.1359), (0.0175, -0.24, -0.04774), (0.0175, -0.24, 0.04774), (0.0175, -0.2035, 0.1359), (0.0175, -0.1359, 0.2035), (0.0175, -0.04774, 0.24)], [], [(15, 0, 1, 2, 3, 4, 5, 6, 7, 8, 9, 10, 11, 12, 13, 14), (16, 31, 30, 29, 28, 27, 26, 25, 24, 23, 22, 21, 20, 19, 18, 17), (0, 16, 17, 1), (1, 17, 18, 2), (2, 18, 19, 3), (3, 19, 20, 4), (4, 20, 21, 5), (5, 21, 22, 6), (6, 22, 23, 7), (7, 23, 24, 8), (8, 24, 25, 9), (9, 25, 26, 10), (10, 26, 27, 11), (11, 27, 28, 12), (12, 28, 29, 13), (13, 29, 30, 14), (14, 30, 31, 15), (15, 31, 16, 0)])
me_flange_right_rear.materials.append(mat_restrainedsteel_runninggear)
me_flange_right_rear.update()
me_hub_right_rear = bpy.data.meshes.new('Hub_Right_Rear')
me_hub_right_rear.from_pydata([(-0.02, 0.01293, 0.065), (-0.02, 0.03682, 0.0551), (-0.02, 0.0551, 0.03682), (-0.02, 0.065, 0.01293), (-0.02, 0.065, -0.01293), (-0.02, 0.0551, -0.03682), (-0.02, 0.03682, -0.0551), (-0.02, 0.01293, -0.065), (-0.02, -0.01293, -0.065), (-0.02, -0.03682, -0.0551), (-0.02, -0.0551, -0.03682), (-0.02, -0.065, -0.01293), (-0.02, -0.065, 0.01293), (-0.02, -0.0551, 0.03682), (-0.02, -0.03682, 0.0551), (-0.02, -0.01293, 0.065), (0.02, 0.01293, 0.065), (0.02, 0.03682, 0.0551), (0.02, 0.0551, 0.03682), (0.02, 0.065, 0.01293), (0.02, 0.065, -0.01293), (0.02, 0.0551, -0.03682), (0.02, 0.03682, -0.0551), (0.02, 0.01293, -0.065), (0.02, -0.01293, -0.065), (0.02, -0.03682, -0.0551), (0.02, -0.0551, -0.03682), (0.02, -0.065, -0.01293), (0.02, -0.065, 0.01293), (0.02, -0.0551, 0.03682), (0.02, -0.03682, 0.0551), (0.02, -0.01293, 0.065)], [], [(15, 0, 1, 2, 3, 4, 5, 6, 7, 8, 9, 10, 11, 12, 13, 14), (16, 31, 30, 29, 28, 27, 26, 25, 24, 23, 22, 21, 20, 19, 18, 17), (0, 16, 17, 1), (1, 17, 18, 2), (2, 18, 19, 3), (3, 19, 20, 4), (4, 20, 21, 5), (5, 21, 22, 6), (6, 22, 23, 7), (7, 23, 24, 8), (8, 24, 25, 9), (9, 25, 26, 10), (10, 26, 27, 11), (11, 27, 28, 12), (12, 28, 29, 13), (13, 29, 30, 14), (14, 30, 31, 15), (15, 31, 16, 0)])
me_hub_right_rear.materials.append(mat_restrainedsteel_runninggear)
me_hub_right_rear.update()
me_axlehanger_right_rear = bpy.data.meshes.new('AxleHanger_Right_Rear')
me_axlehanger_right_rear.from_pydata([(-0.041, -0.06, -0.136), (-0.045, -0.056, -0.136), (-0.041, -0.056, -0.14), (0.041, -0.06, -0.136), (0.041, -0.056, -0.14), (0.045, -0.056, -0.136), (-0.045, 0.056, -0.136), (-0.041, 0.06, -0.136), (-0.041, 0.056, -0.14), (0.041, 0.06, -0.136), (0.045, 0.056, -0.136), (0.041, 0.056, -0.14), (-0.045, -0.056, 0.136), (-0.041, -0.06, 0.136), (-0.041, -0.056, 0.14), (0.041, -0.06, 0.136), (0.045, -0.056, 0.136), (0.041, -0.056, 0.14), (-0.045, 0.056, 0.136), (-0.041, 0.056, 0.14), (-0.041, 0.06, 0.136), (0.045, 0.056, 0.136), (0.041, 0.06, 0.136), (0.041, 0.056, 0.14)], [], [(1, 12, 18, 6), (2, 8, 11, 4), (14, 17, 23, 19), (5, 10, 21, 16), (7, 20, 22, 9), (0, 1, 2), (3, 4, 5), (6, 7, 8), (9, 10, 11), (12, 13, 14), (15, 16, 17), (18, 19, 20), (21, 22, 23), (2, 4, 3, 0), (1, 6, 8, 2), (7, 9, 11, 8), (4, 11, 10, 5), (14, 19, 18, 12), (13, 15, 17, 14), (16, 21, 23, 17), (19, 23, 22, 20), (0, 13, 12, 1), (5, 16, 15, 3), (6, 18, 20, 7), (9, 22, 21, 10), (0, 3, 15, 13)])
me_axlehanger_right_rear.materials.append(mat_deepteal_supportframe)
me_axlehanger_right_rear.update()
me_couplingshank_front = bpy.data.meshes.new('CouplingShank_Front')
me_couplingshank_front.from_pydata([(-0.067, -0.17, -0.037), (-0.07, -0.167, -0.037), (-0.067, -0.167, -0.04), (0.067, -0.17, -0.037), (0.067, -0.167, -0.04), (0.07, -0.167, -0.037), (-0.07, 0.167, -0.037), (-0.067, 0.17, -0.037), (-0.067, 0.167, -0.04), (0.067, 0.17, -0.037), (0.07, 0.167, -0.037), (0.067, 0.167, -0.04), (-0.07, -0.167, 0.037), (-0.067, -0.17, 0.037), (-0.067, -0.167, 0.04), (0.067, -0.17, 0.037), (0.07, -0.167, 0.037), (0.067, -0.167, 0.04), (-0.07, 0.167, 0.037), (-0.067, 0.167, 0.04), (-0.067, 0.17, 0.037), (0.07, 0.167, 0.037), (0.067, 0.17, 0.037), (0.067, 0.167, 0.04)], [], [(1, 12, 18, 6), (2, 8, 11, 4), (14, 17, 23, 19), (5, 10, 21, 16), (7, 20, 22, 9), (0, 1, 2), (3, 4, 5), (6, 7, 8), (9, 10, 11), (12, 13, 14), (15, 16, 17), (18, 19, 20), (21, 22, 23), (2, 4, 3, 0), (1, 6, 8, 2), (7, 9, 11, 8), (4, 11, 10, 5), (14, 19, 18, 12), (13, 15, 17, 14), (16, 21, 23, 17), (19, 23, 22, 20), (0, 13, 12, 1), (5, 16, 15, 3), (6, 18, 20, 7), (9, 22, 21, 10), (0, 3, 15, 13)])
me_couplingshank_front.materials.append(mat_restrainedsteel_runninggear)
me_couplingshank_front.update()
me_couplingface_front = bpy.data.meshes.new('CouplingFace_Front')
me_couplingface_front.from_pydata([(-0.136, -0.0325, -0.061), (-0.14, -0.0285, -0.061), (-0.136, -0.0285, -0.065), (0.136, -0.0325, -0.061), (0.136, -0.0285, -0.065), (0.14, -0.0285, -0.061), (-0.14, 0.0285, -0.061), (-0.136, 0.0325, -0.061), (-0.136, 0.0285, -0.065), (0.136, 0.0325, -0.061), (0.14, 0.0285, -0.061), (0.136, 0.0285, -0.065), (-0.14, -0.0285, 0.061), (-0.136, -0.0325, 0.061), (-0.136, -0.0285, 0.065), (0.136, -0.0325, 0.061), (0.14, -0.0285, 0.061), (0.136, -0.0285, 0.065), (-0.14, 0.0285, 0.061), (-0.136, 0.0285, 0.065), (-0.136, 0.0325, 0.061), (0.14, 0.0285, 0.061), (0.136, 0.0325, 0.061), (0.136, 0.0285, 0.065)], [], [(1, 12, 18, 6), (2, 8, 11, 4), (14, 17, 23, 19), (5, 10, 21, 16), (7, 20, 22, 9), (0, 1, 2), (3, 4, 5), (6, 7, 8), (9, 10, 11), (12, 13, 14), (15, 16, 17), (18, 19, 20), (21, 22, 23), (2, 4, 3, 0), (1, 6, 8, 2), (7, 9, 11, 8), (4, 11, 10, 5), (14, 19, 18, 12), (13, 15, 17, 14), (16, 21, 23, 17), (19, 23, 22, 20), (0, 13, 12, 1), (5, 16, 15, 3), (6, 18, 20, 7), (9, 22, 21, 10), (0, 3, 15, 13)])
me_couplingface_front.materials.append(mat_restrainedsteel_runninggear)
me_couplingface_front.update()
me_couplingshank_rear = bpy.data.meshes.new('CouplingShank_Rear')
me_couplingshank_rear.from_pydata([(-0.067, -0.17, -0.037), (-0.07, -0.167, -0.037), (-0.067, -0.167, -0.04), (0.067, -0.17, -0.037), (0.067, -0.167, -0.04), (0.07, -0.167, -0.037), (-0.07, 0.167, -0.037), (-0.067, 0.17, -0.037), (-0.067, 0.167, -0.04), (0.067, 0.17, -0.037), (0.07, 0.167, -0.037), (0.067, 0.167, -0.04), (-0.07, -0.167, 0.037), (-0.067, -0.17, 0.037), (-0.067, -0.167, 0.04), (0.067, -0.17, 0.037), (0.07, -0.167, 0.037), (0.067, -0.167, 0.04), (-0.07, 0.167, 0.037), (-0.067, 0.167, 0.04), (-0.067, 0.17, 0.037), (0.07, 0.167, 0.037), (0.067, 0.17, 0.037), (0.067, 0.167, 0.04)], [], [(1, 12, 18, 6), (2, 8, 11, 4), (14, 17, 23, 19), (5, 10, 21, 16), (7, 20, 22, 9), (0, 1, 2), (3, 4, 5), (6, 7, 8), (9, 10, 11), (12, 13, 14), (15, 16, 17), (18, 19, 20), (21, 22, 23), (2, 4, 3, 0), (1, 6, 8, 2), (7, 9, 11, 8), (4, 11, 10, 5), (14, 19, 18, 12), (13, 15, 17, 14), (16, 21, 23, 17), (19, 23, 22, 20), (0, 13, 12, 1), (5, 16, 15, 3), (6, 18, 20, 7), (9, 22, 21, 10), (0, 3, 15, 13)])
me_couplingshank_rear.materials.append(mat_restrainedsteel_runninggear)
me_couplingshank_rear.update()
me_couplingface_rear = bpy.data.meshes.new('CouplingFace_Rear')
me_couplingface_rear.from_pydata([(-0.136, -0.0325, -0.061), (-0.14, -0.0285, -0.061), (-0.136, -0.0285, -0.065), (0.136, -0.0325, -0.061), (0.136, -0.0285, -0.065), (0.14, -0.0285, -0.061), (-0.14, 0.0285, -0.061), (-0.136, 0.0325, -0.061), (-0.136, 0.0285, -0.065), (0.136, 0.0325, -0.061), (0.14, 0.0285, -0.061), (0.136, 0.0285, -0.065), (-0.14, -0.0285, 0.061), (-0.136, -0.0325, 0.061), (-0.136, -0.0285, 0.065), (0.136, -0.0325, 0.061), (0.14, -0.0285, 0.061), (0.136, -0.0285, 0.065), (-0.14, 0.0285, 0.061), (-0.136, 0.0285, 0.065), (-0.136, 0.0325, 0.061), (0.14, 0.0285, 0.061), (0.136, 0.0325, 0.061), (0.136, 0.0285, 0.065)], [], [(1, 12, 18, 6), (2, 8, 11, 4), (14, 17, 23, 19), (5, 10, 21, 16), (7, 20, 22, 9), (0, 1, 2), (3, 4, 5), (6, 7, 8), (9, 10, 11), (12, 13, 14), (15, 16, 17), (18, 19, 20), (21, 22, 23), (2, 4, 3, 0), (1, 6, 8, 2), (7, 9, 11, 8), (4, 11, 10, 5), (14, 19, 18, 12), (13, 15, 17, 14), (16, 21, 23, 17), (19, 23, 22, 20), (0, 13, 12, 1), (5, 16, 15, 3), (6, 18, 20, 7), (9, 22, 21, 10), (0, 3, 15, 13)])
me_couplingface_rear.materials.append(mat_restrainedsteel_runninggear)
me_couplingface_rear.update()

# ---- objects
ob_compactrailwayhopperwagon = bpy.data.objects.new('CompactRailwayHopperWagon', None)
ob_hopper_continuousthickopenshell = bpy.data.objects.new('Hopper_ContinuousThickOpenShell', me_hopper_continuousthickopenshell)
ob_chassis_left = bpy.data.objects.new('Chassis_Left', me_chassis_left)
ob_hopperbracket_left_front = bpy.data.objects.new('HopperBracket_Left_Front', me_hopperbracket_left_front)
ob_hopperbracket_left_rear = bpy.data.objects.new('HopperBracket_Left_Rear', me_hopperbracket_left_rear)
ob_gateguide_left = bpy.data.objects.new('GateGuide_Left', me_gateguide_left)
ob_chassis_right = bpy.data.objects.new('Chassis_Right', me_chassis_right)
ob_hopperbracket_right_front = bpy.data.objects.new('HopperBracket_Right_Front', me_hopperbracket_right_front)
ob_hopperbracket_right_rear = bpy.data.objects.new('HopperBracket_Right_Rear', me_hopperbracket_right_rear)
ob_gateguide_right = bpy.data.objects.new('GateGuide_Right', me_gateguide_right)
ob_gate_fixedpartlywithdrawn = bpy.data.objects.new('Gate_FixedPartlyWithdrawn', me_gate_fixedpartlywithdrawn)
ob_crossmember_front = bpy.data.objects.new('Crossmember_Front', me_crossmember_front)
ob_crossmember_rear = bpy.data.objects.new('Crossmember_Rear', me_crossmember_rear)
ob_axle_front = bpy.data.objects.new('Axle_Front', me_axle_front)
ob_tread_left_front = bpy.data.objects.new('Tread_Left_Front', me_tread_left_front)
ob_flange_left_front = bpy.data.objects.new('Flange_Left_Front', me_flange_left_front)
ob_hub_left_front = bpy.data.objects.new('Hub_Left_Front', me_hub_left_front)
ob_axlehanger_left_front = bpy.data.objects.new('AxleHanger_Left_Front', me_axlehanger_left_front)
ob_tread_right_front = bpy.data.objects.new('Tread_Right_Front', me_tread_right_front)
ob_flange_right_front = bpy.data.objects.new('Flange_Right_Front', me_flange_right_front)
ob_hub_right_front = bpy.data.objects.new('Hub_Right_Front', me_hub_right_front)
ob_axlehanger_right_front = bpy.data.objects.new('AxleHanger_Right_Front', me_axlehanger_right_front)
ob_axle_rear = bpy.data.objects.new('Axle_Rear', me_axle_rear)
ob_tread_left_rear = bpy.data.objects.new('Tread_Left_Rear', me_tread_left_rear)
ob_flange_left_rear = bpy.data.objects.new('Flange_Left_Rear', me_flange_left_rear)
ob_hub_left_rear = bpy.data.objects.new('Hub_Left_Rear', me_hub_left_rear)
ob_axlehanger_left_rear = bpy.data.objects.new('AxleHanger_Left_Rear', me_axlehanger_left_rear)
ob_tread_right_rear = bpy.data.objects.new('Tread_Right_Rear', me_tread_right_rear)
ob_flange_right_rear = bpy.data.objects.new('Flange_Right_Rear', me_flange_right_rear)
ob_hub_right_rear = bpy.data.objects.new('Hub_Right_Rear', me_hub_right_rear)
ob_axlehanger_right_rear = bpy.data.objects.new('AxleHanger_Right_Rear', me_axlehanger_right_rear)
ob_couplingshank_front = bpy.data.objects.new('CouplingShank_Front', me_couplingshank_front)
ob_couplingface_front = bpy.data.objects.new('CouplingFace_Front', me_couplingface_front)
ob_couplingshank_rear = bpy.data.objects.new('CouplingShank_Rear', me_couplingshank_rear)
ob_couplingface_rear = bpy.data.objects.new('CouplingFace_Rear', me_couplingface_rear)

# ---- transforms, parenting, visibility, modifiers, constraints
ob_compactrailwayhopperwagon.location = (0.0, 0.0, 0.0)
ob_hopper_continuousthickopenshell.parent = ob_compactrailwayhopperwagon
ob_hopper_continuousthickopenshell.location = (0.0, 0.0, 0.99)
ob_chassis_left.parent = ob_compactrailwayhopperwagon
ob_chassis_left.location = (-0.37, 0.0, 0.55)
ob_hopperbracket_left_front.parent = ob_compactrailwayhopperwagon
ob_hopperbracket_left_front.location = (-0.41, -0.48, 0.7)
ob_hopperbracket_left_rear.parent = ob_compactrailwayhopperwagon
ob_hopperbracket_left_rear.location = (-0.41, 0.48, 0.7)
ob_gateguide_left.parent = ob_compactrailwayhopperwagon
ob_gateguide_left.location = (-0.255, 0.25, 0.445)
ob_chassis_right.parent = ob_compactrailwayhopperwagon
ob_chassis_right.location = (0.37, 0.0, 0.55)
ob_hopperbracket_right_front.parent = ob_compactrailwayhopperwagon
ob_hopperbracket_right_front.location = (0.41, -0.48, 0.7)
ob_hopperbracket_right_rear.parent = ob_compactrailwayhopperwagon
ob_hopperbracket_right_rear.location = (0.41, 0.48, 0.7)
ob_gateguide_right.parent = ob_compactrailwayhopperwagon
ob_gateguide_right.location = (0.255, 0.25, 0.445)
ob_gate_fixedpartlywithdrawn.parent = ob_compactrailwayhopperwagon
ob_gate_fixedpartlywithdrawn.location = (0.0, 0.495, 0.455)
ob_crossmember_front.parent = ob_compactrailwayhopperwagon
ob_crossmember_front.location = (0.0, -0.9, 0.55)
ob_crossmember_rear.parent = ob_compactrailwayhopperwagon
ob_crossmember_rear.location = (0.0, 0.9, 0.55)
ob_axle_front.parent = ob_compactrailwayhopperwagon
ob_axle_front.location = (0.0, -0.76, 0.24)
ob_tread_left_front.parent = ob_compactrailwayhopperwagon
ob_tread_left_front.location = (-0.54, -0.76, 0.24)
ob_flange_left_front.parent = ob_compactrailwayhopperwagon
ob_flange_left_front.location = (-0.48, -0.76, 0.24)
ob_hub_left_front.parent = ob_compactrailwayhopperwagon
ob_hub_left_front.location = (-0.596, -0.76, 0.24)
ob_axlehanger_left_front.parent = ob_compactrailwayhopperwagon
ob_axlehanger_left_front.location = (-0.37, -0.76, 0.37)
ob_tread_right_front.parent = ob_compactrailwayhopperwagon
ob_tread_right_front.location = (0.54, -0.76, 0.24)
ob_flange_right_front.parent = ob_compactrailwayhopperwagon
ob_flange_right_front.location = (0.48, -0.76, 0.24)
ob_hub_right_front.parent = ob_compactrailwayhopperwagon
ob_hub_right_front.location = (0.596, -0.76, 0.24)
ob_axlehanger_right_front.parent = ob_compactrailwayhopperwagon
ob_axlehanger_right_front.location = (0.37, -0.76, 0.37)
ob_axle_rear.parent = ob_compactrailwayhopperwagon
ob_axle_rear.location = (0.0, 0.76, 0.24)
ob_tread_left_rear.parent = ob_compactrailwayhopperwagon
ob_tread_left_rear.location = (-0.54, 0.76, 0.24)
ob_flange_left_rear.parent = ob_compactrailwayhopperwagon
ob_flange_left_rear.location = (-0.48, 0.76, 0.24)
ob_hub_left_rear.parent = ob_compactrailwayhopperwagon
ob_hub_left_rear.location = (-0.596, 0.76, 0.24)
ob_axlehanger_left_rear.parent = ob_compactrailwayhopperwagon
ob_axlehanger_left_rear.location = (-0.37, 0.76, 0.37)
ob_tread_right_rear.parent = ob_compactrailwayhopperwagon
ob_tread_right_rear.location = (0.54, 0.76, 0.24)
ob_flange_right_rear.parent = ob_compactrailwayhopperwagon
ob_flange_right_rear.location = (0.48, 0.76, 0.24)
ob_hub_right_rear.parent = ob_compactrailwayhopperwagon
ob_hub_right_rear.location = (0.596, 0.76, 0.24)
ob_axlehanger_right_rear.parent = ob_compactrailwayhopperwagon
ob_axlehanger_right_rear.location = (0.37, 0.76, 0.37)
ob_couplingshank_front.parent = ob_compactrailwayhopperwagon
ob_couplingshank_front.location = (0.0, -1.1, 0.55)
ob_couplingface_front.parent = ob_compactrailwayhopperwagon
ob_couplingface_front.location = (0.0, -1.26, 0.55)
ob_couplingshank_rear.parent = ob_compactrailwayhopperwagon
ob_couplingshank_rear.location = (0.0, 1.1, 0.55)
ob_couplingface_rear.parent = ob_compactrailwayhopperwagon
ob_couplingface_rear.location = (0.0, 1.26, 0.55)

# ---- collection membership
scene.collection.objects.link(ob_compactrailwayhopperwagon)
scene.collection.objects.link(ob_hopper_continuousthickopenshell)
scene.collection.objects.link(ob_chassis_left)
scene.collection.objects.link(ob_hopperbracket_left_front)
scene.collection.objects.link(ob_hopperbracket_left_rear)
scene.collection.objects.link(ob_gateguide_left)
scene.collection.objects.link(ob_chassis_right)
scene.collection.objects.link(ob_hopperbracket_right_front)
scene.collection.objects.link(ob_hopperbracket_right_rear)
scene.collection.objects.link(ob_gateguide_right)
scene.collection.objects.link(ob_gate_fixedpartlywithdrawn)
scene.collection.objects.link(ob_crossmember_front)
scene.collection.objects.link(ob_crossmember_rear)
scene.collection.objects.link(ob_axle_front)
scene.collection.objects.link(ob_tread_left_front)
scene.collection.objects.link(ob_flange_left_front)
scene.collection.objects.link(ob_hub_left_front)
scene.collection.objects.link(ob_axlehanger_left_front)
scene.collection.objects.link(ob_tread_right_front)
scene.collection.objects.link(ob_flange_right_front)
scene.collection.objects.link(ob_hub_right_front)
scene.collection.objects.link(ob_axlehanger_right_front)
scene.collection.objects.link(ob_axle_rear)
scene.collection.objects.link(ob_tread_left_rear)
scene.collection.objects.link(ob_flange_left_rear)
scene.collection.objects.link(ob_hub_left_rear)
scene.collection.objects.link(ob_axlehanger_left_rear)
scene.collection.objects.link(ob_tread_right_rear)
scene.collection.objects.link(ob_flange_right_rear)
scene.collection.objects.link(ob_hub_right_rear)
scene.collection.objects.link(ob_axlehanger_right_rear)
scene.collection.objects.link(ob_couplingshank_front)
scene.collection.objects.link(ob_couplingface_front)
scene.collection.objects.link(ob_couplingshank_rear)
scene.collection.objects.link(ob_couplingface_rear)

# ---- scene / render settings (as saved in the file)
scene.frame_start = 1; scene.frame_end = 250; scene.frame_set(1)
scene.render.engine = 'CYCLES'
scene.render.use_compositing = False
scene.cycles.use_denoising = False
scene.cycles.samples = 128
scene.cycles.use_adaptive_sampling = False
scene.cycles.seed = 17
bpy.context.view_layer.update()

# ---- added for rendering (the .blend has no active camera and no usable light): camera, sun
cam_auto = bpy.data.cameras.new('AutoCamera')
cam_auto.lens = 50.0
cam_auto.sensor_width = 36.0
cam_auto.clip_end = 1000.0
ob_auto_camera = bpy.data.objects.new('AutoCamera', cam_auto)
scene.collection.objects.link(ob_auto_camera)
ob_auto_camera.location = (3.03846, -3.64615, 3.18577)
ob_auto_camera.rotation_euler = (1.09748, -7.21219e-08, 0.694738)
scene.camera = ob_auto_camera
light_auto_sun = bpy.data.lights.new('AutoSun', 'SUN')
light_auto_sun.energy = 3.0
light_auto_sun.angle = 0.0523599
ob_auto_sun = bpy.data.objects.new('AutoSun', light_auto_sun)
scene.collection.objects.link(ob_auto_sun)
ob_auto_sun.rotation_euler = (0.872665, 0.174533, 0.523599)
bpy.context.view_layer.update()
